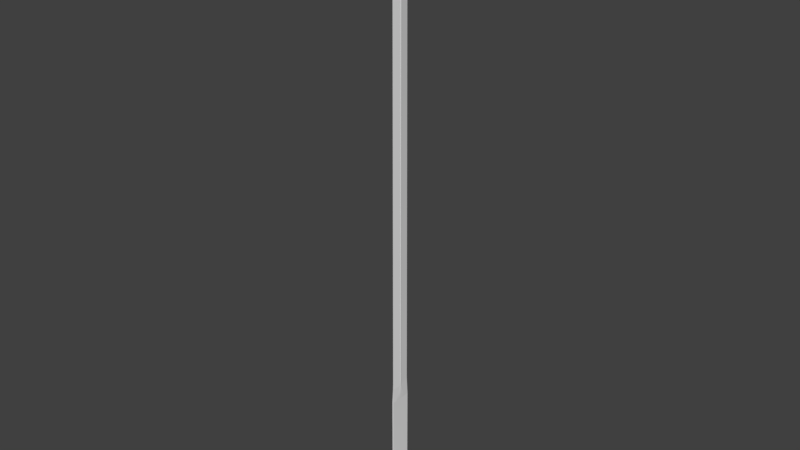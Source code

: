 # Source: Claymore.blend  (saved by Blender 2.79.0; exported with 4.5.12 LTS)
import bpy
from mathutils import Matrix  # noqa: F401  (used for matrix-valued properties, if any)

bpy.ops.wm.read_factory_settings(use_empty=True)
scene = bpy.context.scene
scene.name = 'Scene'

# ---- collections
col_collection_1 = bpy.data.collections.new('Collection 1'); scene.collection.children.link(col_collection_1)

# ---- materials (node trees are filled in below, after node groups)
mat_material_001 = bpy.data.materials.new('Material.001')
mat_material_001.alpha_threshold = 0.0
mat_material_001.roughness = 0.5
mat_material_002 = bpy.data.materials.new('Material.002')
mat_material_002.alpha_threshold = 0.0
mat_material_002.roughness = 0.5
mat_material_003 = bpy.data.materials.new('Material.003')
mat_material_003.alpha_threshold = 0.0
mat_material_003.roughness = 0.5

# ---- node groups
ng_auto_smooth = bpy.data.node_groups.new('Auto Smooth', 'GeometryNodeTree')
_s = ng_auto_smooth.interface.new_socket(name='Geometry', in_out='OUTPUT', socket_type='NodeSocketGeometry')
_s = ng_auto_smooth.interface.new_socket(name='Geometry', in_out='INPUT', socket_type='NodeSocketGeometry')
_s = ng_auto_smooth.interface.new_socket(name='Angle', in_out='INPUT', socket_type='NodeSocketFloat')
_s.subtype = 'ANGLE'
_s.min_value = 0.0
_s.max_value = 3.142
ng_auto_smooth.is_modifier = True
_N = ng_auto_smooth.nodes; _L = ng_auto_smooth.links
n0 = _N.new('NodeGroupOutput'); n0.name = 'Group Output'; n0.location = (480, -100)
n1 = _N.new('NodeGroupInput'); n1.name = 'Group Input'; n1.location = (-420, -300)
n2 = _N.new('NodeGroupInput'); n2.name = 'Group Input.001'; n2.location = (-60, -100)
n3 = _N.new('GeometryNodeSetShadeSmooth'); n3.name = 'Set Shade Smooth'; n3.location = (120, -100)
n3.domain = 'EDGE'
n4 = _N.new('GeometryNodeSetShadeSmooth'); n4.name = 'Set Shade Smooth.001'; n4.location = (300, -100)
n5 = _N.new('GeometryNodeInputMeshEdgeAngle'); n5.name = 'Edge Angle'; n5.location = (-420, -220)
n6 = _N.new('GeometryNodeInputEdgeSmooth'); n6.name = 'Is Edge Smooth'; n6.location = (-60, -160)
n7 = _N.new('GeometryNodeInputShadeSmooth'); n7.name = 'Is Face Smooth'; n7.location = (-240, -340)
n8 = _N.new('FunctionNodeBooleanMath'); n8.name = 'Boolean Math'; n8.location = (-60, -220)
n9 = _N.new('FunctionNodeCompare'); n9.name = 'Compare'; n9.location = (-240, -180)
n9.operation = 'LESS_EQUAL'
_L.new(n5.outputs[0], n9.inputs[0])
_L.new(n4.outputs[0], n0.inputs[0])
_L.new(n1.outputs[1], n9.inputs[1])
_L.new(n9.outputs[0], n8.inputs[0])
_L.new(n7.outputs[0], n8.inputs[1])
_L.new(n2.outputs[0], n3.inputs[0])
_L.new(n6.outputs[0], n3.inputs[1])
_L.new(n3.outputs[0], n4.inputs[0])
_L.new(n8.outputs[0], n3.inputs[2])
n0.is_active_output = True

# ---- material node trees
mat_material_001.use_nodes = True; mat_material_001.node_tree.nodes.clear()
_N = mat_material_001.node_tree.nodes; _L = mat_material_001.node_tree.links
n0 = _N.new('ShaderNodeOutputMaterial'); n0.name = 'Material Output'; n0.location = (300, 300)
n1 = _N.new('ShaderNodeBsdfDiffuse'); n1.name = 'Diffuse BSDF'; n1.location = (10, 300)
_L.new(n1.outputs[0], n0.inputs[0])
n0.is_active_output = True
mat_material_002.use_nodes = True; mat_material_002.node_tree.nodes.clear()
_N = mat_material_002.node_tree.nodes; _L = mat_material_002.node_tree.links
n0 = _N.new('ShaderNodeOutputMaterial'); n0.name = 'Material Output'; n0.location = (300, 300)
n1 = _N.new('ShaderNodeBsdfDiffuse'); n1.name = 'Diffuse BSDF'; n1.location = (10, 300)
_L.new(n1.outputs[0], n0.inputs[0])
n0.is_active_output = True
mat_material_003.use_nodes = True; mat_material_003.node_tree.nodes.clear()
_N = mat_material_003.node_tree.nodes; _L = mat_material_003.node_tree.links
n0 = _N.new('ShaderNodeOutputMaterial'); n0.name = 'Material Output'; n0.location = (300, 300)
n1 = _N.new('ShaderNodeBsdfDiffuse'); n1.name = 'Diffuse BSDF'; n1.location = (10, 300)
_L.new(n1.outputs[0], n0.inputs[0])
n0.is_active_output = True

# ---- world
world_world = bpy.data.worlds.new('World'); scene.world = world_world
world_world.color = (0.05088, 0.05088, 0.05088)
world_world.use_sun_shadow = False
world_world.sun_shadow_jitter_overblur = 0.0
world_world.cycles.sampling_method = 'MANUAL'

# ---- meshes
me_circle = bpy.data.meshes.new('Circle')
me_circle.from_pydata([(-0.002531, 0.01213, 7.153e-07), (-0.002531, -0.01213, 7.153e-07), (-0.003303, 0.007003, 7.153e-07), (0.003434, -0.007003, 7.153e-07), (0.002662, -0.01213, 7.153e-07), (0.002662, 0.01213, 7.153e-07), (-0.003303, -0.007003, 7.153e-07), (-0.003303, -7.374e-09, 7.153e-07), (0.003434, 0.007003, 7.153e-07), (0.003434, -7.374e-09, 7.153e-07), (-0.002663, 0.0119, -0.01501), (6.56e-05, 0.0119, -0.01501), (6.56e-05, -0.0119, -0.01501), (-0.002663, -0.0119, -0.01501), (-0.003072, 0.006025, -0.01501), (0.003204, -0.006025, -0.01501), (0.002794, -0.0119, -0.01501), (0.002794, 0.0119, -0.01501), (-0.003072, -0.006025, -0.01501), (-0.003072, -7.451e-09, -0.01501), (0.003204, 0.006025, -0.01501), (0.003204, -7.451e-09, -0.01501), (-0.001088, 0.01257, 0.2223), (-0.001088, 0.02179, 0.2223), (0.001219, -0.01257, 0.2223), (0.001219, -0.02179, 0.2223), (0.001219, 0.02179, 0.2223), (-0.001088, -0.02179, 0.2223), (-0.001088, -0.01257, 0.2223), (-0.001088, -7.319e-09, 0.2223), (0.001219, 0.01257, 0.2223), (0.001219, -7.319e-09, 0.2223), (-0.002037, 0.001669, 0.2535), (-0.0002557, 0.02087, 0.2535), (0.002168, -0.001669, 0.2535), (0.0003869, -0.02087, 0.2535), (0.0003869, 0.02087, 0.2535), (-0.0002557, -0.02087, 0.2535), (-0.002037, -0.001669, 0.2535), (-0.002435, -7.331e-09, 0.2535), (0.002168, 0.001669, 0.2535), (0.002566, -7.331e-09, 0.2535), (0.0024, -0.001669, 1.135), (6.561e-05, -0.01873, 1.135), (0.002963, 0.0008554, 1.135), (-0.002832, -0.0008554, 1.135), (-0.002269, -0.001669, 1.135), (0.002963, -0.0008554, 1.135), (0.003151, -7.331e-09, 1.135), (-0.002269, 0.001669, 1.135), (0.0024, 0.001669, 1.135), (6.561e-05, 0.01873, 1.135), (0.00176, 0.001669, 0.264), (-0.001628, -0.001669, 0.264), (0.002168, -0.0008554, 0.264), (-0.002036, 0.0008554, 0.264), (0.002304, -7.331e-09, 0.264), (0.002168, 0.0008554, 0.264), (-0.002335, -0.0008554, 0.2535), (0.002466, 0.0008554, 0.2535), (-0.002335, 0.0008554, 0.2535), (0.002466, -0.0008554, 0.2535), (-0.002173, -7.331e-09, 0.264), (-0.002036, -0.0008554, 0.264), (6.561e-05, -0.02087, 0.264), (6.561e-05, 0.02087, 0.264), (-0.00302, -7.331e-09, 1.135), (0.00176, -0.001669, 0.264), (-0.002832, 0.0008554, 1.135), (-0.001628, 0.001669, 0.264), (-0.002213, -0.001669, 1.159), (-0.002213, -0.0008554, 1.159), (-0.002213, 0.0008554, 1.159), (-0.002213, 0.001669, 1.159), (-0.002213, -7.331e-09, 1.159), (0.002344, -0.001669, 1.159), (6.561e-05, -0.01615, 1.159), (6.561e-05, 0.01615, 1.159), (0.002344, 0.0008554, 1.159), (0.002344, -7.331e-09, 1.159), (0.002344, -0.0008554, 1.159), (0.002344, 0.001669, 1.159), (-0.0004586, -7.415e-09, 1.205), (0.0005898, -7.42e-09, 1.205), (6.561e-05, -0.005213, 1.205), (6.561e-05, 0.005213, 1.205), (6.561e-05, -7.446e-09, 1.225), (0.002887, -0.01205, 0.008583), (0.00224, -0.02087, 0.008583), (-0.002108, -0.02087, 0.008583), (-0.002755, -0.01205, 0.008583), (0.002887, 0.01205, 0.008583), (0.002887, -7.293e-09, 0.008583), (-0.002108, 0.02087, 0.008583), (0.00224, 0.02087, 0.008583), (-0.002755, -7.293e-09, 0.008583), (-0.002755, 0.01205, 0.008583), (0.001335, -0.01254, 0.02649), (-0.001159, -0.02172, 0.02649), (0.001335, 0.01254, 0.02649), (-0.001159, 0.02172, 0.02649), (-0.001204, -7.317e-09, 0.02649), (0.00129, -0.02172, 0.02649), (-0.001204, -0.01254, 0.02649), (0.001335, -7.317e-09, 0.02649), (0.00129, 0.02172, 0.02649), (-0.001204, 0.01254, 0.02649)], [], [(9, 3, 15, 21), (10, 11, 17, 20, 21, 15, 16, 12, 13, 18, 19, 14), (6, 7, 19, 18), (3, 4, 16, 15), (1, 6, 18, 13), (4, 1, 13, 12, 16), (8, 9, 21, 20), (5, 8, 20, 17), (102, 97, 24, 25), (7, 2, 14, 19), (2, 0, 10, 14), (0, 5, 17, 11, 10), (27, 25, 35, 37), (103, 98, 27, 28), (104, 99, 30, 31), (105, 100, 23, 26), (99, 105, 26, 30), (106, 101, 29, 22), (98, 102, 25, 27), (100, 106, 22, 23), (97, 104, 31, 24), (101, 103, 28, 29), (57, 52, 50, 44), (23, 22, 32, 33), (24, 31, 41, 61, 34), (29, 28, 38, 58, 39), (25, 24, 34, 35), (28, 27, 37, 38), (31, 30, 40, 59, 41), (26, 23, 33, 36), (30, 26, 36, 40), (22, 29, 39, 60, 32), (40, 36, 65, 52), (33, 32, 69, 65), (55, 62, 66, 68), (64, 67, 42, 43), (36, 33, 65), (34, 61, 54, 67), (67, 54, 47, 42), (52, 65, 51, 50), (59, 40, 52, 57), (44, 50, 81, 78), (58, 38, 53, 63), (62, 63, 45, 66), (53, 64, 43, 46), (54, 56, 48, 47), (39, 58, 63, 62), (63, 53, 46, 45), (56, 57, 44, 48), (35, 34, 67, 64), (32, 60, 55, 69), (41, 59, 57, 56), (37, 35, 64), (61, 41, 56, 54), (60, 39, 62, 55), (38, 37, 64, 53), (65, 69, 49, 51), (69, 55, 68, 49), (50, 51, 77, 81), (51, 49, 73, 77), (48, 44, 78, 79), (47, 48, 79, 80), (66, 45, 71, 74), (49, 68, 72, 73), (43, 42, 75, 76), (68, 66, 74, 72), (45, 46, 70, 71), (42, 47, 80, 75), (46, 43, 76, 70), (76, 75, 83, 84), (81, 77, 85, 83), (71, 70, 82), (80, 79, 83), (77, 73, 82, 85), (72, 74, 82), (73, 72, 82), (70, 76, 84, 82), (79, 78, 83), (74, 71, 82), (78, 81, 83), (75, 80, 83), (83, 85, 86), (84, 83, 86), (82, 84, 86), (85, 82, 86), (7, 6, 90, 95), (3, 9, 92, 87), (0, 2, 96, 93), (1, 4, 88, 89), (2, 7, 95, 96), (8, 5, 94, 91), (5, 0, 93, 94), (9, 8, 91, 92), (6, 1, 89, 90), (4, 3, 87, 88), (95, 90, 103, 101), (87, 92, 104, 97), (93, 96, 106, 100), (89, 88, 102, 98), (96, 95, 101, 106), (91, 94, 105, 99), (94, 93, 100, 105), (92, 91, 99, 104), (90, 89, 98, 103), (88, 87, 97, 102)])
me_circle.polygons.foreach_set('use_smooth', [True] * 105)
_k = set([(22, 23), (22, 29), (22, 32), (24, 25), (24, 31), (24, 34), (26, 30), (27, 28), (28, 29), (28, 38), (30, 31), (30, 40), (32, 33), (32, 69), (34, 35), (34, 67), (36, 40), (37, 38), (38, 53), (40, 52), (42, 67), (42, 75), (44, 78), (45, 71), (46, 53), (46, 70), (47, 80), (48, 79), (49, 69), (49, 73), (50, 52), (50, 81), (66, 74), (68, 72)])
me_circle.attributes.new('sharp_edge', 'BOOLEAN', 'EDGE').data.foreach_set('value', [ (min(e.vertices), max(e.vertices)) in _k for e in me_circle.edges])
_uv = me_circle.uv_layers.new(name='UVMap')
_uv.uv.foreach_set('vector', [0.3515, -1.079, 0.3515, -1.052, 0.2926, -1.056, 0.2926, -1.079, 0.336, -1.291, 0.3467, -1.291, 0.3574, -1.291, 0.359, -1.268, 0.359, -1.244, 0.359, -1.221, 0.3574, -1.197, 0.3467, -1.197, 0.336, -1.197, 0.3344, -1.221, 0.3344, -1.244, 0.3344, -1.268, 0.3747, -1.547, 0.3747, -1.52, 0.3158, -1.52, 0.3158, -1.543, 0.3515, -1.052, 0.3516, -1.032, 0.2927, -1.033, 0.2926, -1.056, 0.3749, -1.567, 0.3747, -1.547, 0.3158, -1.543, 0.3159, -1.566, 0.3349, -1.186, 0.3553, -1.186, 0.3558, -1.127, 0.3451, -1.127, 0.3344, -1.127, 0.3515, -1.107, 0.3515, -1.079, 0.2926, -1.079, 0.2926, -1.103, 0.3516, -1.127, 0.3515, -1.107, 0.2926, -1.103, 0.2927, -1.126, 0.26, -1.122, 0.2598, -1.157, 0.2923, -1.156, 0.2926, -1.12, 0.3747, -1.52, 0.3747, -1.492, 0.3158, -1.496, 0.3158, -1.52, 0.3747, -1.492, 0.3749, -1.472, 0.3159, -1.473, 0.3158, -1.496, 0.3164, -1.626, 0.3368, -1.626, 0.3373, -1.567, 0.3266, -1.567, 0.3158, -1.567, 0.2283, -1.438, 0.2213, -1.438, 0.2235, -1.449, 0.2261, -1.449, 0.1607, -1.254, 0.1609, -1.289, 0.1935, -1.291, 0.1932, -1.255, 0.2598, -1.205, 0.2598, -1.254, 0.2923, -1.255, 0.2923, -1.205, 0.3518, -1.6, 0.3398, -1.6, 0.3424, -1.632, 0.3493, -1.632, 0.2598, -1.254, 0.26, -1.289, 0.2926, -1.291, 0.2923, -1.255, 0.1607, -1.157, 0.1607, -1.205, 0.1932, -1.205, 0.1932, -1.156, 0.29, -1.087, 0.278, -1.087, 0.2806, -1.12, 0.2875, -1.12, 0.1609, -1.122, 0.1607, -1.157, 0.1932, -1.156, 0.1935, -1.12, 0.2598, -1.157, 0.2598, -1.205, 0.2923, -1.205, 0.2923, -1.156, 0.1607, -1.205, 0.1607, -1.254, 0.1932, -1.255, 0.1932, -1.205, 0.01585, -1.653, 0.01903, -1.653, 0.02145, 2.652, 0.01828, 2.652, 0.3593, -1.12, 0.359, -1.156, 0.3701, -1.199, 0.3705, -1.123, 0.3576, -1.327, 0.3576, -1.377, 0.3687, -1.377, 0.3687, -1.373, 0.3687, -1.37, 0.359, -1.205, 0.359, -1.255, 0.3701, -1.212, 0.3701, -1.209, 0.3701, -1.205, 0.3579, -1.291, 0.3576, -1.327, 0.3687, -1.37, 0.3691, -1.295, 0.359, -1.255, 0.3593, -1.291, 0.3705, -1.287, 0.3701, -1.212, 0.3576, -1.377, 0.3576, -1.426, 0.3687, -1.383, 0.3687, -1.38, 0.3687, -1.377, 0.2283, -1.449, 0.2213, -1.449, 0.2235, -1.461, 0.2261, -1.461, 0.3576, -1.426, 0.3579, -1.462, 0.3691, -1.459, 0.3687, -1.383, 0.359, -1.156, 0.359, -1.205, 0.3701, -1.205, 0.3701, -1.202, 0.3701, -1.199, 0.2926, -1.216, 0.293, -1.291, 0.3344, -1.291, 0.3341, -1.216, 0.3573, -1.455, 0.3576, -1.38, 0.3161, -1.38, 0.3158, -1.455, -0.1549, -1.653, -0.1516, -1.653, -0.1516, 2.652, -0.1549, 2.652, -0.06959, -1.652, 0.00591, -1.653, 0.008334, 2.652, -0.05882, 2.653, 0.2007, -1.078, 0.1982, -1.078, 0.1994, -1.12, 0.2926, -1.203, 0.2926, -1.206, 0.334, -1.206, 0.3341, -1.203, 0.00591, -1.653, 0.009125, -1.653, 0.01156, 2.652, 0.008334, 2.652, 0.01903, -1.653, 0.09438, -1.652, 0.08841, 2.653, 0.02145, 2.652, 0.2926, -1.212, 0.2926, -1.216, 0.3341, -1.216, 0.334, -1.212, 0.2214, -1.368, 0.2215, -1.371, 0.3155, -1.371, 0.3155, -1.368, 0.3576, -1.37, 0.3576, -1.366, 0.3161, -1.366, 0.3162, -1.37, -0.1516, -1.653, -0.1482, -1.653, -0.1482, 2.652, -0.1516, 2.652, -0.145, -1.653, -0.06959, -1.652, -0.07796, 2.653, -0.145, 2.652, 0.009125, -1.653, 0.01249, -1.653, 0.01493, 2.652, 0.01156, 2.652, 0.3576, -1.373, 0.3576, -1.37, 0.3162, -1.37, 0.3162, -1.373, -0.1482, -1.653, -0.145, -1.653, -0.145, 2.652, -0.1482, 2.652, 0.01249, -1.653, 0.01585, -1.653, 0.01828, 2.652, 0.01493, 2.652, 0.293, -1.127, 0.2926, -1.203, 0.3341, -1.203, 0.3344, -1.127, 0.3576, -1.38, 0.3576, -1.376, 0.3162, -1.376, 0.3161, -1.38, 0.2926, -1.209, 0.2926, -1.212, 0.334, -1.212, 0.334, -1.209, 0.2007, -1.12, 0.2032, -1.12, 0.2032, -1.078, 0.2926, -1.206, 0.2926, -1.209, 0.334, -1.209, 0.334, -1.206, 0.3576, -1.376, 0.3576, -1.373, 0.3162, -1.373, 0.3162, -1.376, 0.3576, -1.366, 0.3573, -1.291, 0.3158, -1.291, 0.3161, -1.366, -0.2336, -1.652, -0.1581, -1.653, -0.1581, 2.652, -0.2252, 2.653, -0.1581, -1.653, -0.1549, -1.653, -0.1549, 2.652, -0.1581, 2.652, 0.2215, -1.371, 0.2218, -1.438, 0.3158, -1.428, 0.3155, -1.371, 0.2218, -1.472, 0.2215, -1.539, 0.3155, -1.539, 0.3158, -1.482, 0.2213, -1.365, 0.2214, -1.368, 0.3155, -1.368, 0.3155, -1.365, 0.2214, -1.361, 0.2213, -1.365, 0.3155, -1.365, 0.3155, -1.361, 0.2213, -1.546, 0.2214, -1.549, 0.3155, -1.549, 0.3155, -1.546, 0.2215, -1.539, 0.2214, -1.542, 0.3155, -1.542, 0.3155, -1.539, 0.2218, -1.291, 0.2215, -1.358, 0.3155, -1.358, 0.3158, -1.301, 0.2214, -1.542, 0.2213, -1.546, 0.3155, -1.546, 0.3155, -1.542, 0.2214, -1.549, 0.2215, -1.552, 0.3155, -1.552, 0.3155, -1.549, 0.2215, -1.358, 0.2214, -1.361, 0.3155, -1.361, 0.3155, -1.358, 0.2215, -1.552, 0.2218, -1.619, 0.3158, -1.609, 0.3155, -1.552, 0.09438, -1.472, 0.1514, -1.472, 0.158, -1.291, 0.1375, -1.291, 0.1645, -1.472, 0.2213, -1.472, 0.1784, -1.291, 0.158, -1.291, 0.1612, -1.653, 0.1644, -1.653, 0.1579, -1.472, 0.1546, -1.472, 0.158, -1.472, 0.158, -1.291, 0.09438, -1.652, 0.1513, -1.653, 0.1579, -1.472, 0.1374, -1.472, 0.1545, -1.653, 0.1579, -1.653, 0.1579, -1.472, 0.1513, -1.653, 0.1545, -1.653, 0.1579, -1.472, 0.1644, -1.653, 0.2213, -1.652, 0.1783, -1.472, 0.1579, -1.472, 0.158, -1.472, 0.1613, -1.472, 0.158, -1.291, 0.1579, -1.653, 0.1612, -1.653, 0.1579, -1.472, 0.1613, -1.472, 0.1645, -1.472, 0.158, -1.291, 0.1514, -1.472, 0.1546, -1.472, 0.158, -1.291, 0.219, -1.099, 0.219, -1.079, 0.2032, -1.099, 0.2188, -1.12, 0.219, -1.099, 0.2032, -1.099, 0.2347, -1.099, 0.2345, -1.079, 0.219, -1.099, 0.2347, -1.12, 0.2347, -1.099, 0.219, -1.099, 0.09438, -1.205, 0.09438, -1.233, 0.1282, -1.253, 0.1282, -1.205, 0.1935, -1.178, 0.1935, -1.205, 0.2273, -1.205, 0.2273, -1.158, 0.09452, -1.158, 0.09438, -1.178, 0.1282, -1.158, 0.1283, -1.123, 0.2347, -1.12, 0.2551, -1.12, 0.2534, -1.085, 0.2363, -1.085, 0.09438, -1.178, 0.09438, -1.205, 0.1282, -1.205, 0.1282, -1.158, 0.1935, -1.233, 0.1936, -1.253, 0.2274, -1.287, 0.2273, -1.253, 0.2755, -1.085, 0.2551, -1.085, 0.2567, -1.12, 0.2738, -1.12, 0.1935, -1.205, 0.1935, -1.233, 0.2273, -1.253, 0.2273, -1.205, 0.09438, -1.233, 0.09452, -1.253, 0.1283, -1.287, 0.1282, -1.253, 0.1936, -1.158, 0.1935, -1.178, 0.2273, -1.158, 0.2274, -1.123, 0.1282, -1.205, 0.1282, -1.253, 0.1607, -1.254, 0.1607, -1.205, 0.2273, -1.158, 0.2273, -1.205, 0.2598, -1.205, 0.2598, -1.157, 0.1283, -1.123, 0.1282, -1.158, 0.1607, -1.157, 0.1609, -1.122, 0.2926, -1.055, 0.2755, -1.055, 0.278, -1.087, 0.29, -1.087, 0.1282, -1.158, 0.1282, -1.205, 0.1607, -1.205, 0.1607, -1.157, 0.2273, -1.253, 0.2274, -1.287, 0.26, -1.289, 0.2598, -1.254, 0.3544, -1.567, 0.3373, -1.567, 0.3398, -1.6, 0.3518, -1.6, 0.2273, -1.205, 0.2273, -1.253, 0.2598, -1.254, 0.2598, -1.205, 0.1282, -1.253, 0.1283, -1.287, 0.1609, -1.289, 0.1607, -1.254, 0.2274, -1.123, 0.2273, -1.158, 0.2598, -1.157, 0.26, -1.122])
me_circle.materials.append(mat_material_001)
me_circle.materials.append(mat_material_002)
me_circle.materials.append(mat_material_003)
me_circle.use_remesh_preserve_volume = False
me_circle.use_remesh_preserve_attributes = False
me_circle.use_mirror_vertex_groups = False
me_circle.update()

# ---- objects
ob_circle = bpy.data.objects.new('Circle', me_circle)

# ---- transforms, parenting, visibility, modifiers, constraints
ob_circle.location = (0.0, 0.0, 0.0)
ob_circle.lineart.crease_threshold = 0.0
_m = ob_circle.modifiers.new('Auto Smooth', 'NODES')
_m.node_group = ng_auto_smooth
_gi = [s.identifier for s in ng_auto_smooth.interface.items_tree if s.item_type == 'SOCKET' and s.in_out == 'INPUT']
_m[_gi[1]] = 0.4084  # Angle

# ---- collection membership
col_collection_1.objects.link(ob_circle)

# ---- scene / render settings (as saved in the file)
scene.frame_start = 1; scene.frame_end = 250; scene.frame_set(1)
scene.render.engine = 'CYCLES'
scene.render.resolution_percentage = 50
scene.render.dither_intensity = 0.0
scene.cycles.use_denoising = False
scene.cycles.samples = 128
scene.cycles.sampling_pattern = 'TABULATED_SOBOL'
scene.cycles.use_adaptive_sampling = False
scene.cycles.use_light_tree = False
scene.cycles.blur_glossy = 0.0
scene.cycles.sample_clamp_indirect = 0.0
scene.view_settings.view_transform = 'Standard'
bpy.context.view_layer.update()

# ---- added for rendering (the .blend has no active camera and no usable light): camera, sun
cam_auto = bpy.data.cameras.new('AutoCamera')
cam_auto.lens = 50.0
cam_auto.sensor_width = 36.0
cam_auto.clip_end = 1000.0
ob_auto_camera = bpy.data.objects.new('AutoCamera', cam_auto)
scene.collection.objects.link(ob_auto_camera)
ob_auto_camera.location = (1.14815, -1.3777, 1.5235)
ob_auto_camera.rotation_euler = (1.09748, -7.21219e-08, 0.694738)
scene.camera = ob_auto_camera
light_auto_sun = bpy.data.lights.new('AutoSun', 'SUN')
light_auto_sun.energy = 3.0
light_auto_sun.angle = 0.0523599
ob_auto_sun = bpy.data.objects.new('AutoSun', light_auto_sun)
scene.collection.objects.link(ob_auto_sun)
ob_auto_sun.rotation_euler = (0.872665, 0.174533, 0.523599)
bpy.context.view_layer.update()
